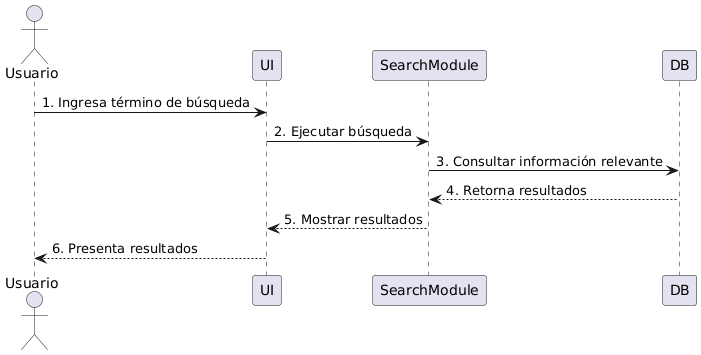

The diagram above was rendered by PlantUML. Its source (embedded in the PNG):
@startuml
actor Usuario
participant UI
participant SearchModule
participant DB

Usuario -> UI : 1. Ingresa término de búsqueda
UI -> SearchModule : 2. Ejecutar búsqueda
SearchModule -> DB : 3. Consultar información relevante
DB --> SearchModule : 4. Retorna resultados
SearchModule --> UI : 5. Mostrar resultados
UI --> Usuario : 6. Presenta resultados
@enduml